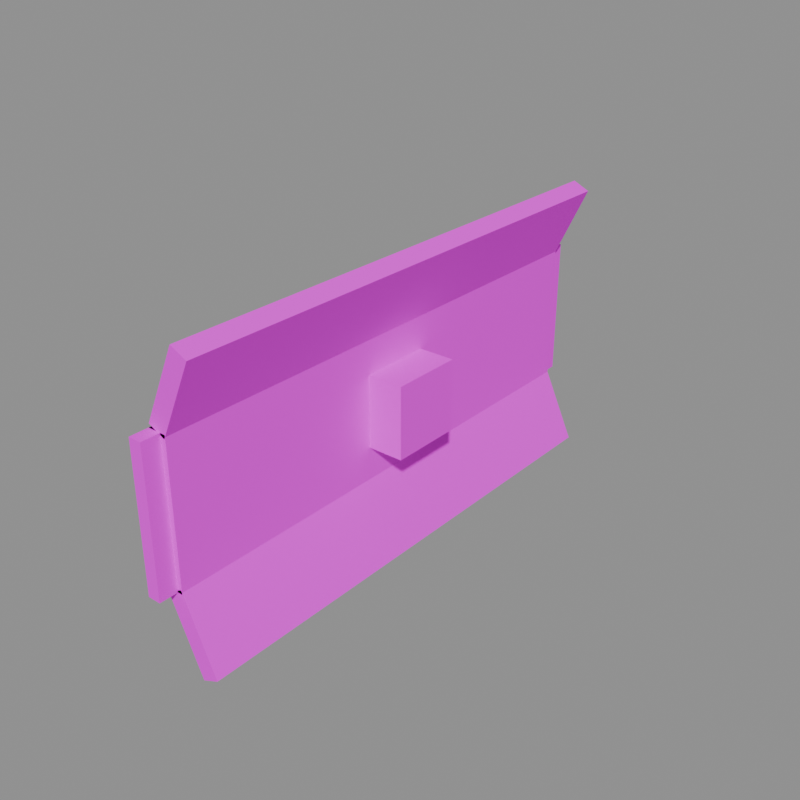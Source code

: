 # Source: arena_survivor.blend  (saved by Blender 5.2.45; exported with 4.5.12 LTS)
import bpy
from mathutils import Matrix  # noqa: F401  (used for matrix-valued properties, if any)

bpy.ops.wm.read_factory_settings(use_empty=True)
scene = bpy.context.scene
scene.name = 'Scene'

# ---- collections
col_infected = bpy.data.collections.new('Infected'); scene.collection.children.link(col_infected)

# ---- images (referenced by path relative to the original .blend; pixels are not part of the script)
import os
ASSET_DIR = os.environ.get("B2B_ASSET_DIR", "")  # directory of the original .blend (textures are referenced by path, not embedded)
HERE = os.path.dirname(os.path.abspath(__file__))  # packed textures are extracted next to this script under _unpacked/

def load_image(name, relpath, width, height, colorspace="sRGB"):
    """Load a texture the original file referenced (path relative to the .blend, or extracted next to this script)."""
    p = next((c for c in (os.path.join(HERE, relpath), os.path.join(ASSET_DIR, relpath)) if relpath and os.path.exists(c)), "")
    if p:
        img = bpy.data.images.load(p, check_existing=True)
        img.name = name
    else:  # same state as the original file: an image datablock whose file is absent (Cycles renders it pink)
        img = bpy.data.images.new(name, width, height)
        img.source = "FILE"
        img.filepath = "//" + (relpath or name)
    img.colorspace_settings.name = colorspace
    return img
img_palette = load_image('palette', 'palette.png', 1024, 1024, 'sRGB')

# ---- materials (node trees are filled in below, after node groups)
mat_palette = bpy.data.materials.new('Palette')

# ---- material node trees
mat_palette.use_nodes = True; mat_palette.node_tree.nodes.clear()
_N = mat_palette.node_tree.nodes; _L = mat_palette.node_tree.links
n0 = _N.new('ShaderNodeBsdfPrincipled'); n0.name = 'Principled BSDF'; n0.location = (-200, 100)
n0.inputs[2].default_value = 1.0
n0.inputs[10].default_value = 0.005
n0.inputs[13].default_value = 0.1
n1 = _N.new('ShaderNodeOutputMaterial'); n1.name = 'Material Output'; n1.location = (200, 100)
n2 = _N.new('ShaderNodeTexImage'); n2.name = 'Image Texture'; n2.location = (-400, 300)
n2.image = img_palette
n2.interpolation = 'Closest'
_L.new(n0.outputs[0], n1.inputs[0])
_L.new(n2.outputs[0], n0.inputs[0])
n1.is_active_output = True

# ---- cameras
cam_previewcam = bpy.data.cameras.new('PreviewCam')

# ---- meshes
me_inf_warden_plate_shield = bpy.data.meshes.new('inf_warden_plate_shield')
me_inf_warden_plate_shield.from_pydata([(-0.85, -1.7, -0.75), (-0.85, -1.7, 0.35), (-0.85, 2.3, -0.75), (-0.85, 2.3, 0.35), (-0.71, -1.7, -0.75), (-0.71, -1.7, 0.35), (-0.71, 2.3, -0.75), (-0.71, 2.3, 0.35), (-0.5824, -1.7, -1.341), (-0.8445, -1.7, -0.7786), (-0.5824, 2.3, -1.341), (-0.8445, 2.3, -0.7786), (-0.4555, -1.7, -1.281), (-0.7176, -1.7, -0.7195), (-0.4555, 2.3, -1.281), (-0.7176, 2.3, -0.7195), (-0.8445, -1.7, 0.3786), (-0.5824, -1.7, 0.9405), (-0.8445, 2.3, 0.3786), (-0.5824, 2.3, 0.9405), (-0.7176, -1.7, 0.3195), (-0.4555, -1.7, 0.8814), (-0.7176, 2.3, 0.3195), (-0.4555, 2.3, 0.8814), (-0.85, -1.84, -0.75), (-0.85, -1.84, 0.35), (-0.85, -1.68, -0.75), (-0.85, -1.68, 0.35), (-0.75, -1.84, -0.75), (-0.75, -1.84, 0.35), (-0.75, -1.68, -0.75), (-0.75, -1.68, 0.35), (-0.85, 2.28, -0.75), (-0.85, 2.28, 0.35), (-0.85, 2.44, -0.75), (-0.85, 2.44, 0.35), (-0.75, 2.28, -0.75), (-0.75, 2.28, 0.35), (-0.75, 2.44, -0.75), (-0.75, 2.44, 0.35), (-0.91, -1.25, -0.65), (-0.91, -1.25, 0.25), (-0.91, -0.35, -0.65), (-0.91, -0.35, 0.25), (-0.85, -1.25, -0.65), (-0.85, -1.25, 0.25), (-0.85, -0.35, -0.65), (-0.85, -0.35, 0.25), (-0.91, 1.05, -0.7), (-0.91, 1.05, 0.3), (-0.91, 1.35, -0.7), (-0.91, 1.35, 0.3), (-0.85, 1.05, -0.7), (-0.85, 1.05, 0.3), (-0.85, 1.35, -0.7), (-0.85, 1.35, 0.3), (-0.73, 0.02, -0.48), (-0.73, 0.02, 0.08), (-0.73, 0.58, -0.48), (-0.73, 0.58, 0.08), (-0.43, 0.02, -0.48), (-0.43, 0.02, 0.08), (-0.43, 0.58, -0.48), (-0.43, 0.58, 0.08)], [], [(0, 1, 3, 2), (2, 3, 7, 6), (6, 7, 5, 4), (4, 5, 1, 0), (2, 6, 4, 0), (7, 3, 1, 5), (8, 9, 11, 10), (10, 11, 15, 14), (14, 15, 13, 12), (12, 13, 9, 8), (10, 14, 12, 8), (15, 11, 9, 13), (16, 17, 19, 18), (18, 19, 23, 22), (22, 23, 21, 20), (20, 21, 17, 16), (18, 22, 20, 16), (23, 19, 17, 21), (24, 25, 27, 26), (26, 27, 31, 30), (30, 31, 29, 28), (28, 29, 25, 24), (26, 30, 28, 24), (31, 27, 25, 29), (32, 33, 35, 34), (34, 35, 39, 38), (38, 39, 37, 36), (36, 37, 33, 32), (34, 38, 36, 32), (39, 35, 33, 37), (40, 41, 43, 42), (42, 43, 47, 46), (46, 47, 45, 44), (44, 45, 41, 40), (42, 46, 44, 40), (47, 43, 41, 45), (48, 49, 51, 50), (50, 51, 55, 54), (54, 55, 53, 52), (52, 53, 49, 48), (50, 54, 52, 48), (55, 51, 49, 53), (56, 57, 59, 58), (58, 59, 63, 62), (62, 63, 61, 60), (60, 61, 57, 56), (58, 62, 60, 56), (63, 59, 57, 61)])
_uv = me_inf_warden_plate_shield.uv_layers.new(name='Float2')
_uv.uv.foreach_set('vector', [0.5625, 0.9375, 0.5625, 0.9375, 0.5625, 0.9375, 0.5625, 0.9375, 0.5625, 0.9375, 0.5625, 0.9375, 0.5625, 0.9375, 0.5625, 0.9375, 0.5625, 0.9375, 0.5625, 0.9375, 0.5625, 0.9375, 0.5625, 0.9375, 0.5625, 0.9375, 0.5625, 0.9375, 0.5625, 0.9375, 0.5625, 0.9375, 0.5625, 0.9375, 0.5625, 0.9375, 0.5625, 0.9375, 0.5625, 0.9375, 0.5625, 0.9375, 0.5625, 0.9375, 0.5625, 0.9375, 0.5625, 0.9375, 0.5625, 0.9375, 0.5625, 0.9375, 0.5625, 0.9375, 0.5625, 0.9375, 0.5625, 0.9375, 0.5625, 0.9375, 0.5625, 0.9375, 0.5625, 0.9375, 0.5625, 0.9375, 0.5625, 0.9375, 0.5625, 0.9375, 0.5625, 0.9375, 0.5625, 0.9375, 0.5625, 0.9375, 0.5625, 0.9375, 0.5625, 0.9375, 0.5625, 0.9375, 0.5625, 0.9375, 0.5625, 0.9375, 0.5625, 0.9375, 0.5625, 0.9375, 0.5625, 0.9375, 0.5625, 0.9375, 0.5625, 0.9375, 0.5625, 0.9375, 0.5625, 0.9375, 0.5625, 0.9375, 0.5625, 0.9375, 0.5625, 0.9375, 0.5625, 0.9375, 0.5625, 0.9375, 0.5625, 0.9375, 0.5625, 0.9375, 0.5625, 0.9375, 0.5625, 0.9375, 0.5625, 0.9375, 0.5625, 0.9375, 0.5625, 0.9375, 0.5625, 0.9375, 0.5625, 0.9375, 0.5625, 0.9375, 0.5625, 0.9375, 0.5625, 0.9375, 0.5625, 0.9375, 0.5625, 0.9375, 0.5625, 0.9375, 0.5625, 0.9375, 0.5625, 0.9375, 0.4375, 0.9375, 0.4375, 0.9375, 0.4375, 0.9375, 0.4375, 0.9375, 0.4375, 0.9375, 0.4375, 0.9375, 0.4375, 0.9375, 0.4375, 0.9375, 0.4375, 0.9375, 0.4375, 0.9375, 0.4375, 0.9375, 0.4375, 0.9375, 0.4375, 0.9375, 0.4375, 0.9375, 0.4375, 0.9375, 0.4375, 0.9375, 0.4375, 0.9375, 0.4375, 0.9375, 0.4375, 0.9375, 0.4375, 0.9375, 0.4375, 0.9375, 0.4375, 0.9375, 0.4375, 0.9375, 0.4375, 0.9375, 0.4375, 0.9375, 0.4375, 0.9375, 0.4375, 0.9375, 0.4375, 0.9375, 0.4375, 0.9375, 0.4375, 0.9375, 0.4375, 0.9375, 0.4375, 0.9375, 0.4375, 0.9375, 0.4375, 0.9375, 0.4375, 0.9375, 0.4375, 0.9375, 0.4375, 0.9375, 0.4375, 0.9375, 0.4375, 0.9375, 0.4375, 0.9375, 0.4375, 0.9375, 0.4375, 0.9375, 0.4375, 0.9375, 0.4375, 0.9375, 0.4375, 0.9375, 0.4375, 0.9375, 0.4375, 0.9375, 0.4375, 0.9375, 0.1875, 0.9375, 0.1875, 0.9375, 0.1875, 0.9375, 0.1875, 0.9375, 0.1875, 0.9375, 0.1875, 0.9375, 0.1875, 0.9375, 0.1875, 0.9375, 0.1875, 0.9375, 0.1875, 0.9375, 0.1875, 0.9375, 0.1875, 0.9375, 0.1875, 0.9375, 0.1875, 0.9375, 0.1875, 0.9375, 0.1875, 0.9375, 0.1875, 0.9375, 0.1875, 0.9375, 0.1875, 0.9375, 0.1875, 0.9375, 0.1875, 0.9375, 0.1875, 0.9375, 0.1875, 0.9375, 0.1875, 0.9375, 0.1875, 0.6875, 0.1875, 0.6875, 0.1875, 0.6875, 0.1875, 0.6875, 0.1875, 0.6875, 0.1875, 0.6875, 0.1875, 0.6875, 0.1875, 0.6875, 0.1875, 0.6875, 0.1875, 0.6875, 0.1875, 0.6875, 0.1875, 0.6875, 0.1875, 0.6875, 0.1875, 0.6875, 0.1875, 0.6875, 0.1875, 0.6875, 0.1875, 0.6875, 0.1875, 0.6875, 0.1875, 0.6875, 0.1875, 0.6875, 0.1875, 0.6875, 0.1875, 0.6875, 0.1875, 0.6875, 0.1875, 0.6875, 0.9375, 0.5625, 0.9375, 0.5625, 0.9375, 0.5625, 0.9375, 0.5625, 0.9375, 0.5625, 0.9375, 0.5625, 0.9375, 0.5625, 0.9375, 0.5625, 0.9375, 0.5625, 0.9375, 0.5625, 0.9375, 0.5625, 0.9375, 0.5625, 0.9375, 0.5625, 0.9375, 0.5625, 0.9375, 0.5625, 0.9375, 0.5625, 0.9375, 0.5625, 0.9375, 0.5625, 0.9375, 0.5625, 0.9375, 0.5625, 0.9375, 0.5625, 0.9375, 0.5625, 0.9375, 0.5625, 0.9375, 0.5625])
me_inf_warden_plate_shield.materials.append(mat_palette)
me_inf_warden_plate_shield.update()

# ---- objects
ob_previewcam = bpy.data.objects.new('PreviewCam', cam_previewcam)
ob_inf_warden_plate_shield = bpy.data.objects.new('inf_warden_plate_shield', me_inf_warden_plate_shield)

# ---- transforms, parenting, visibility, modifiers, constraints
ob_previewcam.location = (3.765, -5.023, 3.348)
ob_previewcam.rotation_euler = (1.097, 5.274e-08, 0.6947)
ob_inf_warden_plate_shield.location = (0.0, 0.0, 0.0)

# ---- collection membership
scene.collection.objects.link(ob_previewcam)
col_infected.objects.link(ob_inf_warden_plate_shield)

# ---- scene / render settings (as saved in the file)
scene.camera = ob_previewcam
scene.frame_start = 1; scene.frame_end = 250; scene.frame_set(1)
scene.render.engine = 'BLENDER_WORKBENCH'
scene.render.resolution_x = 640
scene.render.resolution_y = 640
scene.render.bake_bias = 0.0
scene.render.bake_samples = 0
scene.render.compositor_device = 'GPU'
scene.eevee.use_volume_custom_range = False
scene.eevee.fast_gi_thickness_near = 0.1
scene.eevee.fast_gi_thickness_far = 0.0
scene.eevee.ray_tracing_options.screen_trace_thickness = 0.1
scene.unit_settings.scale_length = 0.28
bpy.context.view_layer.update()

# ---- added for rendering (the .blend has no usable light): sun + grey world if the file has none
light_auto_sun = bpy.data.lights.new('AutoSun', 'SUN')
light_auto_sun.energy = 3.0
light_auto_sun.angle = 0.0523599
ob_auto_sun = bpy.data.objects.new('AutoSun', light_auto_sun)
scene.collection.objects.link(ob_auto_sun)
ob_auto_sun.rotation_euler = (0.872665, 0.174533, 0.523599)
if scene.world is None:
    world_auto = bpy.data.worlds.new('AutoWorld')
    world_auto.color = (0.3, 0.3, 0.3)
    scene.world = world_auto
bpy.context.view_layer.update()
